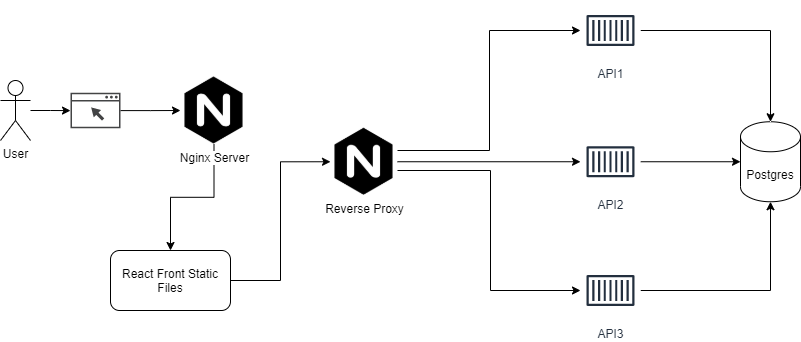

The diagram above was exported from draw.io. Its source (the exported page's mxGraphModel, read from the mxfile embedded in the PNG):
<mxGraphModel dx="1422" dy="762" grid="1" gridSize="10" guides="1" tooltips="1" connect="1" arrows="1" fold="1" page="1" pageScale="1" pageWidth="850" pageHeight="1100" math="0" shadow="0">
  <root>
    <mxCell id="0" />
    <mxCell id="1" parent="0" />
    <mxCell id="6YMZ51V1oh5RcQDCN0aR-4" style="edgeStyle=orthogonalEdgeStyle;rounded=0;orthogonalLoop=1;jettySize=auto;html=1;" edge="1" parent="1" source="6YMZ51V1oh5RcQDCN0aR-1" target="6YMZ51V1oh5RcQDCN0aR-3">
      <mxGeometry relative="1" as="geometry" />
    </mxCell>
    <mxCell id="6YMZ51V1oh5RcQDCN0aR-1" value="User" style="shape=umlActor;verticalLabelPosition=bottom;verticalAlign=top;html=1;outlineConnect=0;" vertex="1" parent="1">
      <mxGeometry x="30" y="80" width="30" height="60" as="geometry" />
    </mxCell>
    <mxCell id="6YMZ51V1oh5RcQDCN0aR-5" style="edgeStyle=orthogonalEdgeStyle;rounded=0;orthogonalLoop=1;jettySize=auto;html=1;" edge="1" parent="1" source="6YMZ51V1oh5RcQDCN0aR-3" target="6YMZ51V1oh5RcQDCN0aR-6">
      <mxGeometry relative="1" as="geometry">
        <mxPoint x="240" y="110" as="targetPoint" />
      </mxGeometry>
    </mxCell>
    <mxCell id="6YMZ51V1oh5RcQDCN0aR-3" value="" style="sketch=0;pointerEvents=1;shadow=0;dashed=0;html=1;strokeColor=none;fillColor=#434445;aspect=fixed;labelPosition=center;verticalLabelPosition=bottom;verticalAlign=top;align=center;outlineConnect=0;shape=mxgraph.vvd.web_browser;" vertex="1" parent="1">
      <mxGeometry x="100" y="92.25" width="50" height="35.5" as="geometry" />
    </mxCell>
    <mxCell id="6YMZ51V1oh5RcQDCN0aR-7" style="edgeStyle=orthogonalEdgeStyle;rounded=0;orthogonalLoop=1;jettySize=auto;html=1;entryX=0.5;entryY=0;entryDx=0;entryDy=0;" edge="1" parent="1" source="6YMZ51V1oh5RcQDCN0aR-6" target="6YMZ51V1oh5RcQDCN0aR-11">
      <mxGeometry relative="1" as="geometry">
        <mxPoint x="407.03" y="173.46000000000004" as="targetPoint" />
      </mxGeometry>
    </mxCell>
    <mxCell id="6YMZ51V1oh5RcQDCN0aR-6" value="Nginx Server" style="shape=image;html=1;verticalAlign=top;verticalLabelPosition=bottom;labelBackgroundColor=#ffffff;imageAspect=0;aspect=fixed;image=https://cdn4.iconfinder.com/data/icons/logos-brands-5/24/nginx-128.png" vertex="1" parent="1">
      <mxGeometry x="210" y="76.5" width="67" height="67" as="geometry" />
    </mxCell>
    <mxCell id="6YMZ51V1oh5RcQDCN0aR-15" style="edgeStyle=orthogonalEdgeStyle;rounded=0;orthogonalLoop=1;jettySize=auto;html=1;entryX=0;entryY=0.5;entryDx=0;entryDy=0;" edge="1" parent="1" source="6YMZ51V1oh5RcQDCN0aR-11" target="6YMZ51V1oh5RcQDCN0aR-12">
      <mxGeometry relative="1" as="geometry" />
    </mxCell>
    <mxCell id="6YMZ51V1oh5RcQDCN0aR-11" value="React Front Static Files" style="rounded=1;whiteSpace=wrap;html=1;" vertex="1" parent="1">
      <mxGeometry x="140" y="250.00000000000003" width="120" height="60" as="geometry" />
    </mxCell>
    <mxCell id="6YMZ51V1oh5RcQDCN0aR-21" style="edgeStyle=orthogonalEdgeStyle;rounded=0;orthogonalLoop=1;jettySize=auto;html=1;entryX=0;entryY=0.5;entryDx=0;entryDy=0;entryPerimeter=0;" edge="1" parent="1" source="6YMZ51V1oh5RcQDCN0aR-12" target="6YMZ51V1oh5RcQDCN0aR-17">
      <mxGeometry relative="1" as="geometry">
        <mxPoint x="590" y="90" as="targetPoint" />
        <Array as="points">
          <mxPoint x="519" y="150" />
          <mxPoint x="519" y="30" />
        </Array>
      </mxGeometry>
    </mxCell>
    <mxCell id="6YMZ51V1oh5RcQDCN0aR-22" style="edgeStyle=orthogonalEdgeStyle;rounded=0;orthogonalLoop=1;jettySize=auto;html=1;" edge="1" parent="1" source="6YMZ51V1oh5RcQDCN0aR-12" target="6YMZ51V1oh5RcQDCN0aR-18">
      <mxGeometry relative="1" as="geometry" />
    </mxCell>
    <mxCell id="6YMZ51V1oh5RcQDCN0aR-23" style="edgeStyle=orthogonalEdgeStyle;rounded=0;orthogonalLoop=1;jettySize=auto;html=1;" edge="1" parent="1" source="6YMZ51V1oh5RcQDCN0aR-12" target="6YMZ51V1oh5RcQDCN0aR-19">
      <mxGeometry relative="1" as="geometry">
        <Array as="points">
          <mxPoint x="520" y="170" />
          <mxPoint x="520" y="290" />
        </Array>
      </mxGeometry>
    </mxCell>
    <mxCell id="6YMZ51V1oh5RcQDCN0aR-12" value="Reverse Proxy" style="shape=image;html=1;verticalAlign=top;verticalLabelPosition=bottom;labelBackgroundColor=#ffffff;imageAspect=0;aspect=fixed;image=https://cdn4.iconfinder.com/data/icons/logos-brands-5/24/nginx-128.png" vertex="1" parent="1">
      <mxGeometry x="360" y="127.75" width="67" height="67" as="geometry" />
    </mxCell>
    <mxCell id="6YMZ51V1oh5RcQDCN0aR-25" style="edgeStyle=orthogonalEdgeStyle;rounded=0;orthogonalLoop=1;jettySize=auto;html=1;" edge="1" parent="1" source="6YMZ51V1oh5RcQDCN0aR-17" target="6YMZ51V1oh5RcQDCN0aR-24">
      <mxGeometry relative="1" as="geometry" />
    </mxCell>
    <mxCell id="6YMZ51V1oh5RcQDCN0aR-17" value="API1" style="sketch=0;outlineConnect=0;fontColor=#232F3E;gradientColor=none;strokeColor=#232F3E;fillColor=#ffffff;dashed=0;verticalLabelPosition=bottom;verticalAlign=top;align=center;html=1;fontSize=12;fontStyle=0;aspect=fixed;shape=mxgraph.aws4.resourceIcon;resIcon=mxgraph.aws4.container_1;" vertex="1" parent="1">
      <mxGeometry x="610" width="60" height="60" as="geometry" />
    </mxCell>
    <mxCell id="6YMZ51V1oh5RcQDCN0aR-26" style="edgeStyle=orthogonalEdgeStyle;rounded=0;orthogonalLoop=1;jettySize=auto;html=1;entryX=0;entryY=0.5;entryDx=0;entryDy=0;entryPerimeter=0;" edge="1" parent="1" source="6YMZ51V1oh5RcQDCN0aR-18" target="6YMZ51V1oh5RcQDCN0aR-24">
      <mxGeometry relative="1" as="geometry" />
    </mxCell>
    <mxCell id="6YMZ51V1oh5RcQDCN0aR-18" value="API2&lt;br&gt;" style="sketch=0;outlineConnect=0;fontColor=#232F3E;gradientColor=none;strokeColor=#232F3E;fillColor=#ffffff;dashed=0;verticalLabelPosition=bottom;verticalAlign=top;align=center;html=1;fontSize=12;fontStyle=0;aspect=fixed;shape=mxgraph.aws4.resourceIcon;resIcon=mxgraph.aws4.container_1;" vertex="1" parent="1">
      <mxGeometry x="610" y="131.25" width="60" height="60" as="geometry" />
    </mxCell>
    <mxCell id="6YMZ51V1oh5RcQDCN0aR-27" style="edgeStyle=orthogonalEdgeStyle;rounded=0;orthogonalLoop=1;jettySize=auto;html=1;entryX=0.5;entryY=1;entryDx=0;entryDy=0;entryPerimeter=0;" edge="1" parent="1" source="6YMZ51V1oh5RcQDCN0aR-19" target="6YMZ51V1oh5RcQDCN0aR-24">
      <mxGeometry relative="1" as="geometry" />
    </mxCell>
    <mxCell id="6YMZ51V1oh5RcQDCN0aR-19" value="API3&lt;br&gt;" style="sketch=0;outlineConnect=0;fontColor=#232F3E;gradientColor=none;strokeColor=#232F3E;fillColor=#ffffff;dashed=0;verticalLabelPosition=bottom;verticalAlign=top;align=center;html=1;fontSize=12;fontStyle=0;aspect=fixed;shape=mxgraph.aws4.resourceIcon;resIcon=mxgraph.aws4.container_1;" vertex="1" parent="1">
      <mxGeometry x="610" y="260" width="60" height="60" as="geometry" />
    </mxCell>
    <mxCell id="6YMZ51V1oh5RcQDCN0aR-24" value="Postgres" style="shape=cylinder3;whiteSpace=wrap;html=1;boundedLbl=1;backgroundOutline=1;size=15;" vertex="1" parent="1">
      <mxGeometry x="770" y="121.25" width="60" height="80" as="geometry" />
    </mxCell>
  </root>
</mxGraphModel>